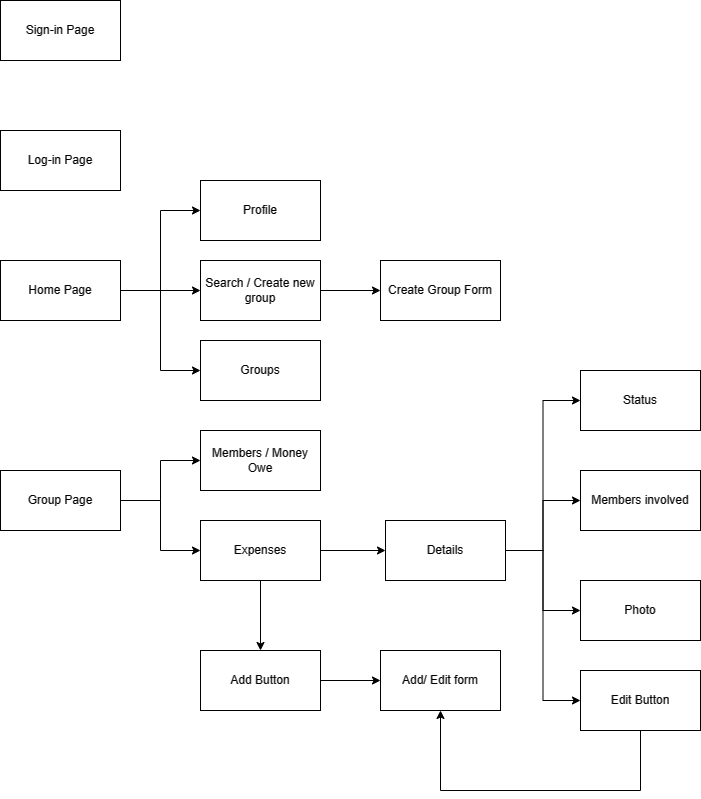

The diagram above was exported from draw.io. Its source (the exported page's mxGraphModel, read from the mxfile embedded in the PNG):
<mxGraphModel dx="1434" dy="774" grid="1" gridSize="10" guides="1" tooltips="1" connect="1" arrows="1" fold="1" page="1" pageScale="1" pageWidth="850" pageHeight="1100" math="0" shadow="0">
  <root>
    <mxCell id="0" />
    <mxCell id="1" parent="0" />
    <mxCell id="w_kQxt020ttvXHid7S2L-1" value="Sign-in Page" style="rounded=0;whiteSpace=wrap;html=1;" vertex="1" parent="1">
      <mxGeometry x="40" y="190" width="120" height="60" as="geometry" />
    </mxCell>
    <mxCell id="w_kQxt020ttvXHid7S2L-2" value="Log-in Page" style="rounded=0;whiteSpace=wrap;html=1;" vertex="1" parent="1">
      <mxGeometry x="40" y="320" width="120" height="60" as="geometry" />
    </mxCell>
    <mxCell id="w_kQxt020ttvXHid7S2L-5" style="edgeStyle=orthogonalEdgeStyle;rounded=0;orthogonalLoop=1;jettySize=auto;html=1;entryX=0;entryY=0.5;entryDx=0;entryDy=0;" edge="1" parent="1" source="w_kQxt020ttvXHid7S2L-3" target="w_kQxt020ttvXHid7S2L-4">
      <mxGeometry relative="1" as="geometry">
        <mxPoint x="220" y="520" as="targetPoint" />
      </mxGeometry>
    </mxCell>
    <mxCell id="w_kQxt020ttvXHid7S2L-8" style="edgeStyle=orthogonalEdgeStyle;rounded=0;orthogonalLoop=1;jettySize=auto;html=1;exitX=1;exitY=0.5;exitDx=0;exitDy=0;entryX=0;entryY=0.5;entryDx=0;entryDy=0;" edge="1" parent="1" source="w_kQxt020ttvXHid7S2L-3" target="w_kQxt020ttvXHid7S2L-7">
      <mxGeometry relative="1" as="geometry" />
    </mxCell>
    <mxCell id="w_kQxt020ttvXHid7S2L-35" style="edgeStyle=orthogonalEdgeStyle;rounded=0;orthogonalLoop=1;jettySize=auto;html=1;entryX=0;entryY=0.5;entryDx=0;entryDy=0;" edge="1" parent="1" source="w_kQxt020ttvXHid7S2L-3" target="w_kQxt020ttvXHid7S2L-33">
      <mxGeometry relative="1" as="geometry" />
    </mxCell>
    <mxCell id="w_kQxt020ttvXHid7S2L-3" value="Home Page" style="rounded=0;whiteSpace=wrap;html=1;" vertex="1" parent="1">
      <mxGeometry x="40" y="450" width="120" height="60" as="geometry" />
    </mxCell>
    <mxCell id="w_kQxt020ttvXHid7S2L-4" value="Groups" style="rounded=0;whiteSpace=wrap;html=1;" vertex="1" parent="1">
      <mxGeometry x="240" y="530" width="120" height="60" as="geometry" />
    </mxCell>
    <mxCell id="w_kQxt020ttvXHid7S2L-7" value="Profile" style="rounded=0;whiteSpace=wrap;html=1;" vertex="1" parent="1">
      <mxGeometry x="240" y="370" width="120" height="60" as="geometry" />
    </mxCell>
    <mxCell id="w_kQxt020ttvXHid7S2L-18" style="edgeStyle=orthogonalEdgeStyle;rounded=0;orthogonalLoop=1;jettySize=auto;html=1;entryX=0;entryY=0.5;entryDx=0;entryDy=0;" edge="1" parent="1" source="w_kQxt020ttvXHid7S2L-9" target="w_kQxt020ttvXHid7S2L-10">
      <mxGeometry relative="1" as="geometry" />
    </mxCell>
    <mxCell id="w_kQxt020ttvXHid7S2L-19" style="edgeStyle=orthogonalEdgeStyle;rounded=0;orthogonalLoop=1;jettySize=auto;html=1;entryX=0;entryY=0.5;entryDx=0;entryDy=0;" edge="1" parent="1" source="w_kQxt020ttvXHid7S2L-9" target="w_kQxt020ttvXHid7S2L-11">
      <mxGeometry relative="1" as="geometry" />
    </mxCell>
    <mxCell id="w_kQxt020ttvXHid7S2L-9" value="Group Page" style="rounded=0;whiteSpace=wrap;html=1;" vertex="1" parent="1">
      <mxGeometry x="40" y="660" width="120" height="60" as="geometry" />
    </mxCell>
    <mxCell id="w_kQxt020ttvXHid7S2L-10" value="Members / Money Owe" style="rounded=0;whiteSpace=wrap;html=1;" vertex="1" parent="1">
      <mxGeometry x="240" y="620" width="120" height="60" as="geometry" />
    </mxCell>
    <mxCell id="w_kQxt020ttvXHid7S2L-17" style="edgeStyle=orthogonalEdgeStyle;rounded=0;orthogonalLoop=1;jettySize=auto;html=1;entryX=0;entryY=0.5;entryDx=0;entryDy=0;" edge="1" parent="1" source="w_kQxt020ttvXHid7S2L-11" target="w_kQxt020ttvXHid7S2L-12">
      <mxGeometry relative="1" as="geometry" />
    </mxCell>
    <mxCell id="w_kQxt020ttvXHid7S2L-26" style="edgeStyle=orthogonalEdgeStyle;rounded=0;orthogonalLoop=1;jettySize=auto;html=1;entryX=0.5;entryY=0;entryDx=0;entryDy=0;" edge="1" parent="1" source="w_kQxt020ttvXHid7S2L-11" target="w_kQxt020ttvXHid7S2L-20">
      <mxGeometry relative="1" as="geometry" />
    </mxCell>
    <mxCell id="w_kQxt020ttvXHid7S2L-11" value="Expenses" style="rounded=0;whiteSpace=wrap;html=1;" vertex="1" parent="1">
      <mxGeometry x="240" y="710" width="120" height="60" as="geometry" />
    </mxCell>
    <mxCell id="w_kQxt020ttvXHid7S2L-15" style="edgeStyle=orthogonalEdgeStyle;rounded=0;orthogonalLoop=1;jettySize=auto;html=1;entryX=0;entryY=0.5;entryDx=0;entryDy=0;" edge="1" parent="1" source="w_kQxt020ttvXHid7S2L-12" target="w_kQxt020ttvXHid7S2L-13">
      <mxGeometry relative="1" as="geometry" />
    </mxCell>
    <mxCell id="w_kQxt020ttvXHid7S2L-16" style="edgeStyle=orthogonalEdgeStyle;rounded=0;orthogonalLoop=1;jettySize=auto;html=1;entryX=0;entryY=0.5;entryDx=0;entryDy=0;" edge="1" parent="1" source="w_kQxt020ttvXHid7S2L-12" target="w_kQxt020ttvXHid7S2L-14">
      <mxGeometry relative="1" as="geometry" />
    </mxCell>
    <mxCell id="w_kQxt020ttvXHid7S2L-22" style="edgeStyle=orthogonalEdgeStyle;rounded=0;orthogonalLoop=1;jettySize=auto;html=1;entryX=0;entryY=0.5;entryDx=0;entryDy=0;" edge="1" parent="1" source="w_kQxt020ttvXHid7S2L-12" target="w_kQxt020ttvXHid7S2L-21">
      <mxGeometry relative="1" as="geometry" />
    </mxCell>
    <mxCell id="w_kQxt020ttvXHid7S2L-25" style="edgeStyle=orthogonalEdgeStyle;rounded=0;orthogonalLoop=1;jettySize=auto;html=1;entryX=0;entryY=0.5;entryDx=0;entryDy=0;" edge="1" parent="1" source="w_kQxt020ttvXHid7S2L-12" target="w_kQxt020ttvXHid7S2L-24">
      <mxGeometry relative="1" as="geometry" />
    </mxCell>
    <mxCell id="w_kQxt020ttvXHid7S2L-12" value="Details" style="rounded=0;whiteSpace=wrap;html=1;" vertex="1" parent="1">
      <mxGeometry x="425" y="710" width="120" height="60" as="geometry" />
    </mxCell>
    <mxCell id="w_kQxt020ttvXHid7S2L-13" value="Members involved" style="rounded=0;whiteSpace=wrap;html=1;" vertex="1" parent="1">
      <mxGeometry x="620" y="660" width="120" height="60" as="geometry" />
    </mxCell>
    <mxCell id="w_kQxt020ttvXHid7S2L-14" value="Photo" style="rounded=0;whiteSpace=wrap;html=1;" vertex="1" parent="1">
      <mxGeometry x="620" y="770" width="120" height="60" as="geometry" />
    </mxCell>
    <mxCell id="w_kQxt020ttvXHid7S2L-29" style="edgeStyle=orthogonalEdgeStyle;rounded=0;orthogonalLoop=1;jettySize=auto;html=1;entryX=0;entryY=0.5;entryDx=0;entryDy=0;" edge="1" parent="1" source="w_kQxt020ttvXHid7S2L-20" target="w_kQxt020ttvXHid7S2L-28">
      <mxGeometry relative="1" as="geometry" />
    </mxCell>
    <mxCell id="w_kQxt020ttvXHid7S2L-20" value="Add Button" style="rounded=0;whiteSpace=wrap;html=1;" vertex="1" parent="1">
      <mxGeometry x="240" y="840" width="120" height="60" as="geometry" />
    </mxCell>
    <mxCell id="w_kQxt020ttvXHid7S2L-21" value="Status" style="rounded=0;whiteSpace=wrap;html=1;" vertex="1" parent="1">
      <mxGeometry x="620" y="560" width="120" height="60" as="geometry" />
    </mxCell>
    <mxCell id="w_kQxt020ttvXHid7S2L-32" style="edgeStyle=orthogonalEdgeStyle;rounded=0;orthogonalLoop=1;jettySize=auto;html=1;entryX=0.5;entryY=1;entryDx=0;entryDy=0;" edge="1" parent="1" source="w_kQxt020ttvXHid7S2L-24" target="w_kQxt020ttvXHid7S2L-28">
      <mxGeometry relative="1" as="geometry">
        <Array as="points">
          <mxPoint x="680" y="980" />
          <mxPoint x="480" y="980" />
        </Array>
      </mxGeometry>
    </mxCell>
    <mxCell id="w_kQxt020ttvXHid7S2L-24" value="Edit Button" style="rounded=0;whiteSpace=wrap;html=1;" vertex="1" parent="1">
      <mxGeometry x="620" y="860" width="120" height="60" as="geometry" />
    </mxCell>
    <mxCell id="w_kQxt020ttvXHid7S2L-28" value="Add/ Edit form" style="rounded=0;whiteSpace=wrap;html=1;" vertex="1" parent="1">
      <mxGeometry x="420" y="840" width="120" height="60" as="geometry" />
    </mxCell>
    <mxCell id="w_kQxt020ttvXHid7S2L-37" style="edgeStyle=orthogonalEdgeStyle;rounded=0;orthogonalLoop=1;jettySize=auto;html=1;entryX=0;entryY=0.5;entryDx=0;entryDy=0;" edge="1" parent="1" source="w_kQxt020ttvXHid7S2L-33" target="w_kQxt020ttvXHid7S2L-36">
      <mxGeometry relative="1" as="geometry" />
    </mxCell>
    <mxCell id="w_kQxt020ttvXHid7S2L-33" value="Search / Create new group" style="rounded=0;whiteSpace=wrap;html=1;" vertex="1" parent="1">
      <mxGeometry x="240" y="450" width="120" height="60" as="geometry" />
    </mxCell>
    <mxCell id="w_kQxt020ttvXHid7S2L-36" value="Create Group Form" style="rounded=0;whiteSpace=wrap;html=1;" vertex="1" parent="1">
      <mxGeometry x="420" y="450" width="120" height="60" as="geometry" />
    </mxCell>
  </root>
</mxGraphModel>